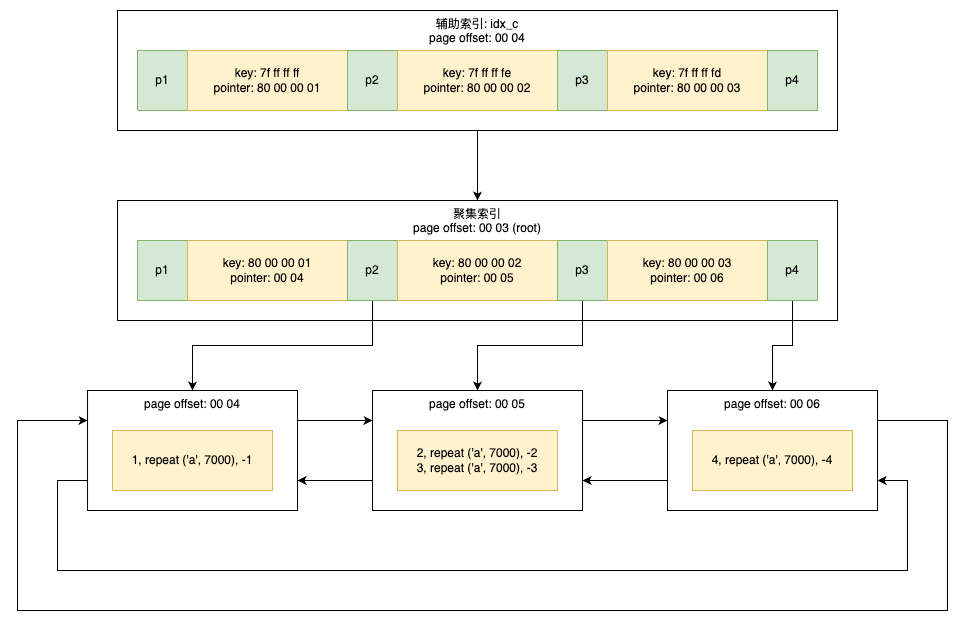

The diagram above was exported from draw.io. Its source (the exported page's mxGraphModel, read from the mxfile embedded in the PNG):
<mxGraphModel dx="2008" dy="1704" grid="1" gridSize="10" guides="1" tooltips="1" connect="1" arrows="1" fold="1" page="1" pageScale="1" pageWidth="850" pageHeight="1100" math="0" shadow="0">
  <root>
    <mxCell id="0" />
    <mxCell id="1" parent="0" />
    <mxCell id="2" value="聚集索引&lt;div&gt;page offset: 00 03 (root)&lt;/div&gt;" style="rounded=0;whiteSpace=wrap;html=1;verticalAlign=top;" vertex="1" parent="1">
      <mxGeometry x="10.03" y="3310" width="720" height="120" as="geometry" />
    </mxCell>
    <mxCell id="3" value="p1" style="rounded=0;whiteSpace=wrap;html=1;fillColor=#d5e8d4;strokeColor=#82b366;" vertex="1" parent="1">
      <mxGeometry x="30.029999999999998" y="3350" width="50" height="60" as="geometry" />
    </mxCell>
    <mxCell id="4" value="key: 80 00 00 01&lt;div&gt;pointer: 00 04&lt;/div&gt;" style="rounded=0;whiteSpace=wrap;html=1;fillColor=#fff2cc;strokeColor=#d6b656;" vertex="1" parent="1">
      <mxGeometry x="80.03" y="3350" width="160" height="60" as="geometry" />
    </mxCell>
    <mxCell id="5" style="edgeStyle=orthogonalEdgeStyle;rounded=0;orthogonalLoop=1;jettySize=auto;html=1;exitX=0.5;exitY=1;exitDx=0;exitDy=0;entryX=0.5;entryY=0;entryDx=0;entryDy=0;" edge="1" source="6" target="13" parent="1">
      <mxGeometry relative="1" as="geometry" />
    </mxCell>
    <mxCell id="6" value="p2" style="rounded=0;whiteSpace=wrap;html=1;fillColor=#d5e8d4;strokeColor=#82b366;" vertex="1" parent="1">
      <mxGeometry x="240.03" y="3350" width="50" height="60" as="geometry" />
    </mxCell>
    <mxCell id="7" value="key: 80 00 00 02&lt;div&gt;pointer: 00 05&lt;/div&gt;" style="rounded=0;whiteSpace=wrap;html=1;fillColor=#fff2cc;strokeColor=#d6b656;" vertex="1" parent="1">
      <mxGeometry x="290.03" y="3350" width="160" height="60" as="geometry" />
    </mxCell>
    <mxCell id="8" style="edgeStyle=orthogonalEdgeStyle;rounded=0;orthogonalLoop=1;jettySize=auto;html=1;exitX=0.5;exitY=1;exitDx=0;exitDy=0;entryX=0.5;entryY=0;entryDx=0;entryDy=0;" edge="1" source="9" target="17" parent="1">
      <mxGeometry relative="1" as="geometry" />
    </mxCell>
    <mxCell id="9" value="p3" style="rounded=0;whiteSpace=wrap;html=1;fillColor=#d5e8d4;strokeColor=#82b366;" vertex="1" parent="1">
      <mxGeometry x="450.03" y="3350" width="50" height="60" as="geometry" />
    </mxCell>
    <mxCell id="10" value="key: 80 00 00 03&lt;div&gt;pointer: 00 06&lt;/div&gt;" style="rounded=0;whiteSpace=wrap;html=1;fillColor=#fff2cc;strokeColor=#d6b656;" vertex="1" parent="1">
      <mxGeometry x="500.03" y="3350" width="160" height="60" as="geometry" />
    </mxCell>
    <mxCell id="11" style="edgeStyle=orthogonalEdgeStyle;rounded=0;orthogonalLoop=1;jettySize=auto;html=1;exitX=1;exitY=0.25;exitDx=0;exitDy=0;entryX=0;entryY=0.25;entryDx=0;entryDy=0;" edge="1" source="13" target="17" parent="1">
      <mxGeometry relative="1" as="geometry" />
    </mxCell>
    <mxCell id="12" style="edgeStyle=orthogonalEdgeStyle;rounded=0;orthogonalLoop=1;jettySize=auto;html=1;exitX=0;exitY=0.75;exitDx=0;exitDy=0;entryX=1;entryY=0.75;entryDx=0;entryDy=0;" edge="1" source="13" target="21" parent="1">
      <mxGeometry relative="1" as="geometry">
        <Array as="points">
          <mxPoint x="-49.97" y="3590" />
          <mxPoint x="-49.97" y="3680" />
          <mxPoint x="800.0300000000001" y="3680" />
          <mxPoint x="800.0300000000001" y="3590" />
        </Array>
      </mxGeometry>
    </mxCell>
    <mxCell id="13" value="page offset: 00 04" style="rounded=0;whiteSpace=wrap;html=1;verticalAlign=top;" vertex="1" parent="1">
      <mxGeometry x="-19.970000000000002" y="3500" width="210" height="120" as="geometry" />
    </mxCell>
    <mxCell id="14" value="1, repeat ('a', 7000), -1" style="rounded=0;whiteSpace=wrap;html=1;fillColor=#fff2cc;strokeColor=#d6b656;" vertex="1" parent="1">
      <mxGeometry x="5.029999999999998" y="3540" width="160" height="60" as="geometry" />
    </mxCell>
    <mxCell id="15" style="edgeStyle=orthogonalEdgeStyle;rounded=0;orthogonalLoop=1;jettySize=auto;html=1;exitX=1;exitY=0.25;exitDx=0;exitDy=0;entryX=0;entryY=0.25;entryDx=0;entryDy=0;" edge="1" source="17" target="21" parent="1">
      <mxGeometry relative="1" as="geometry" />
    </mxCell>
    <mxCell id="16" style="edgeStyle=orthogonalEdgeStyle;rounded=0;orthogonalLoop=1;jettySize=auto;html=1;exitX=0;exitY=0.75;exitDx=0;exitDy=0;entryX=1;entryY=0.75;entryDx=0;entryDy=0;" edge="1" source="17" target="13" parent="1">
      <mxGeometry relative="1" as="geometry" />
    </mxCell>
    <mxCell id="17" value="page offset: 00 05" style="rounded=0;whiteSpace=wrap;html=1;verticalAlign=top;" vertex="1" parent="1">
      <mxGeometry x="265.03" y="3500" width="210" height="120" as="geometry" />
    </mxCell>
    <mxCell id="18" value="2, repeat ('a', 7000), -2&lt;div&gt;3, repeat ('a', 7000), -3&lt;/div&gt;" style="rounded=0;whiteSpace=wrap;html=1;fillColor=#fff2cc;strokeColor=#d6b656;" vertex="1" parent="1">
      <mxGeometry x="290.03" y="3540" width="160" height="60" as="geometry" />
    </mxCell>
    <mxCell id="19" style="edgeStyle=orthogonalEdgeStyle;rounded=0;orthogonalLoop=1;jettySize=auto;html=1;exitX=0;exitY=0.75;exitDx=0;exitDy=0;entryX=1;entryY=0.75;entryDx=0;entryDy=0;" edge="1" source="21" target="17" parent="1">
      <mxGeometry relative="1" as="geometry" />
    </mxCell>
    <mxCell id="20" style="edgeStyle=orthogonalEdgeStyle;rounded=0;orthogonalLoop=1;jettySize=auto;html=1;exitX=1;exitY=0.25;exitDx=0;exitDy=0;entryX=0;entryY=0.25;entryDx=0;entryDy=0;" edge="1" source="21" target="13" parent="1">
      <mxGeometry relative="1" as="geometry">
        <Array as="points">
          <mxPoint x="840.0300000000001" y="3530" />
          <mxPoint x="840.0300000000001" y="3720" />
          <mxPoint x="-89.97" y="3720" />
          <mxPoint x="-89.97" y="3530" />
        </Array>
      </mxGeometry>
    </mxCell>
    <mxCell id="21" value="page offset: 00 06" style="rounded=0;whiteSpace=wrap;html=1;verticalAlign=top;" vertex="1" parent="1">
      <mxGeometry x="560.0300000000001" y="3500" width="210" height="120" as="geometry" />
    </mxCell>
    <mxCell id="22" value="4, repeat ('a', 7000), -4" style="rounded=0;whiteSpace=wrap;html=1;fillColor=#fff2cc;strokeColor=#d6b656;" vertex="1" parent="1">
      <mxGeometry x="585.0300000000001" y="3540" width="160" height="60" as="geometry" />
    </mxCell>
    <mxCell id="23" style="edgeStyle=orthogonalEdgeStyle;rounded=0;orthogonalLoop=1;jettySize=auto;html=1;exitX=0.5;exitY=1;exitDx=0;exitDy=0;entryX=0.5;entryY=0;entryDx=0;entryDy=0;" edge="1" source="24" target="21" parent="1">
      <mxGeometry relative="1" as="geometry" />
    </mxCell>
    <mxCell id="24" value="p4" style="rounded=0;whiteSpace=wrap;html=1;fillColor=#d5e8d4;strokeColor=#82b366;" vertex="1" parent="1">
      <mxGeometry x="660.0300000000001" y="3350" width="50" height="60" as="geometry" />
    </mxCell>
    <mxCell id="25" style="edgeStyle=orthogonalEdgeStyle;rounded=0;orthogonalLoop=1;jettySize=auto;html=1;exitX=0.5;exitY=1;exitDx=0;exitDy=0;entryX=0.5;entryY=0;entryDx=0;entryDy=0;" edge="1" source="26" target="2" parent="1">
      <mxGeometry relative="1" as="geometry" />
    </mxCell>
    <mxCell id="26" value="辅助索引: idx_c&lt;div&gt;page offset: 00 04&lt;/div&gt;" style="rounded=0;whiteSpace=wrap;html=1;verticalAlign=top;" vertex="1" parent="1">
      <mxGeometry x="10" y="3120" width="720" height="120" as="geometry" />
    </mxCell>
    <mxCell id="27" value="p1" style="rounded=0;whiteSpace=wrap;html=1;fillColor=#d5e8d4;strokeColor=#82b366;" vertex="1" parent="1">
      <mxGeometry x="30" y="3160" width="50" height="60" as="geometry" />
    </mxCell>
    <mxCell id="28" value="key: 7f ff ff ff&lt;div&gt;pointer: 80 00 00 01&lt;/div&gt;" style="rounded=0;whiteSpace=wrap;html=1;fillColor=#fff2cc;strokeColor=#d6b656;" vertex="1" parent="1">
      <mxGeometry x="80" y="3160" width="160" height="60" as="geometry" />
    </mxCell>
    <mxCell id="29" value="p2" style="rounded=0;whiteSpace=wrap;html=1;fillColor=#d5e8d4;strokeColor=#82b366;" vertex="1" parent="1">
      <mxGeometry x="240" y="3160" width="50" height="60" as="geometry" />
    </mxCell>
    <mxCell id="30" value="key: 7f ff ff fe&lt;div&gt;pointer: 80 00 00 02&lt;/div&gt;" style="rounded=0;whiteSpace=wrap;html=1;fillColor=#fff2cc;strokeColor=#d6b656;" vertex="1" parent="1">
      <mxGeometry x="290" y="3160" width="160" height="60" as="geometry" />
    </mxCell>
    <mxCell id="31" value="p3" style="rounded=0;whiteSpace=wrap;html=1;fillColor=#d5e8d4;strokeColor=#82b366;" vertex="1" parent="1">
      <mxGeometry x="450" y="3160" width="50" height="60" as="geometry" />
    </mxCell>
    <mxCell id="32" value="key: 7f ff ff fd&lt;div&gt;pointer: 80 00 00 03&lt;/div&gt;" style="rounded=0;whiteSpace=wrap;html=1;fillColor=#fff2cc;strokeColor=#d6b656;" vertex="1" parent="1">
      <mxGeometry x="500" y="3160" width="160" height="60" as="geometry" />
    </mxCell>
    <mxCell id="33" value="p4" style="rounded=0;whiteSpace=wrap;html=1;fillColor=#d5e8d4;strokeColor=#82b366;" vertex="1" parent="1">
      <mxGeometry x="660.0000000000001" y="3160" width="50" height="60" as="geometry" />
    </mxCell>
  </root>
</mxGraphModel>